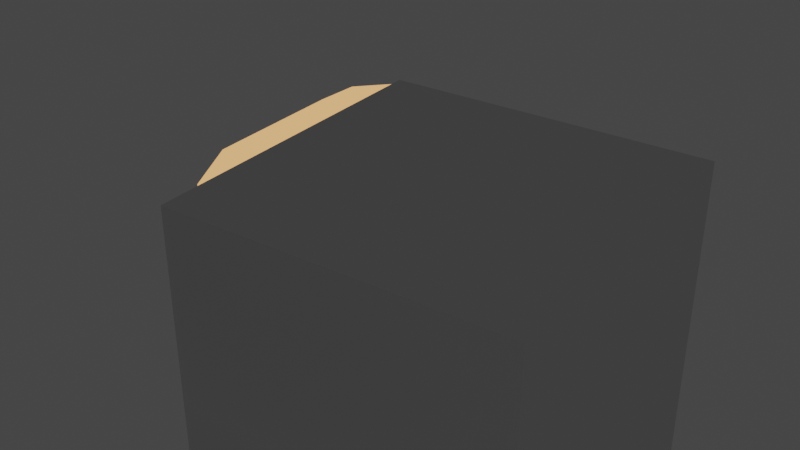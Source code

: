 # Source: membrane2.blend  (saved by Blender 2.80.75; exported with 4.5.12 LTS)
import bpy
from mathutils import Matrix  # noqa: F401  (used for matrix-valued properties, if any)

bpy.ops.wm.read_factory_settings(use_empty=True)
scene = bpy.context.scene
scene.name = 'Scene'

# ---- collections
col_collection = bpy.data.collections.new('Collection'); scene.collection.children.link(col_collection)

# ---- images (referenced by path relative to the original .blend; pixels are not part of the script)
import os
ASSET_DIR = os.environ.get("B2B_ASSET_DIR", "")  # directory of the original .blend (textures are referenced by path, not embedded)
HERE = os.path.dirname(os.path.abspath(__file__))  # packed textures are extracted next to this script under _unpacked/

def load_image(name, relpath, width, height, colorspace="sRGB"):
    """Load a texture the original file referenced (path relative to the .blend, or extracted next to this script)."""
    p = next((c for c in (os.path.join(HERE, relpath), os.path.join(ASSET_DIR, relpath)) if relpath and os.path.exists(c)), "")
    if p:
        img = bpy.data.images.load(p, check_existing=True)
        img.name = name
    else:  # same state as the original file: an image datablock whose file is absent (Cycles renders it pink)
        img = bpy.data.images.new(name, width, height)
        img.source = "FILE"
        img.filepath = "//" + (relpath or name)
    img.colorspace_settings.name = colorspace
    return img
img_membrane_texture_png = load_image('membrane_texture.png', 'membrane_texture.png', 1024, 1024, 'sRGB')

# ---- materials (node trees are filled in below, after node groups)
mat_memebrane = bpy.data.materials.new('memebrane')
mat_memebrane.use_transparent_shadow = False
mat_lipid_head = bpy.data.materials.new('lipid_head')
mat_lipid_head.use_transparent_shadow = False
mat_lipid_tail = bpy.data.materials.new('lipid_tail')
mat_lipid_tail.use_transparent_shadow = False
mat_protein = bpy.data.materials.new('protein')
mat_protein.use_transparent_shadow = False
mat_material_001 = bpy.data.materials.new('Material.001')
mat_material_001.use_transparent_shadow = False

# ---- material node trees
mat_memebrane.use_nodes = True; mat_memebrane.node_tree.nodes.clear()
_N = mat_memebrane.node_tree.nodes; _L = mat_memebrane.node_tree.links
n0 = _N.new('ShaderNodeOutputMaterial'); n0.name = 'Material Output'; n0.location = (300, 300)
n1 = _N.new('ShaderNodeMixShader'); n1.name = 'Mix Shader'; n1.location = (32, 285)
n2 = _N.new('ShaderNodeLightPath'); n2.name = 'Light Path'; n2.location = (-304, 356)
n3 = _N.new('ShaderNodeEmission'); n3.name = 'Emission'; n3.location = (-242, -61)
n3.inputs[0].default_value = (1.0, 0.4987, 0.2006, 1.0)
n4 = _N.new('ShaderNodeTexImage'); n4.name = 'Image Texture'; n4.location = (157, 73)
n4.image = img_membrane_texture_png
_L.new(n1.outputs[0], n0.inputs[0])
_L.new(n2.outputs[0], n1.inputs[0])
_L.new(n3.outputs[0], n1.inputs[2])
n0.is_active_output = True
mat_lipid_head.use_nodes = True; mat_lipid_head.node_tree.nodes.clear()
_N = mat_lipid_head.node_tree.nodes; _L = mat_lipid_head.node_tree.links
n0 = _N.new('ShaderNodeOutputMaterial'); n0.name = 'Material Output'; n0.location = (300, 300)
n1 = _N.new('ShaderNodeMixShader'); n1.name = 'Mix Shader'; n1.location = (-21, 310)
n2 = _N.new('ShaderNodeLightPath'); n2.name = 'Light Path'; n2.location = (-330, 505)
n3 = _N.new('ShaderNodeEmission'); n3.name = 'Emission'; n3.location = (-298, 127)
n3.inputs[0].default_value = (1.0, 0.1495, 0.05256, 1.0)
n4 = _N.new('ShaderNodeTexImage'); n4.name = 'Image Texture'; n4.location = (48, 140)
n4.image = img_membrane_texture_png
_L.new(n1.outputs[0], n0.inputs[0])
_L.new(n2.outputs[0], n1.inputs[0])
_L.new(n3.outputs[0], n1.inputs[2])
n0.is_active_output = True
mat_lipid_tail.use_nodes = True; mat_lipid_tail.node_tree.nodes.clear()
_N = mat_lipid_tail.node_tree.nodes; _L = mat_lipid_tail.node_tree.links
n0 = _N.new('ShaderNodeOutputMaterial'); n0.name = 'Material Output'; n0.location = (300, 300)
n1 = _N.new('ShaderNodeMixShader'); n1.name = 'Mix Shader'; n1.location = (-21, 310)
n2 = _N.new('ShaderNodeLightPath'); n2.name = 'Light Path'; n2.location = (-330, 505)
n3 = _N.new('ShaderNodeEmission'); n3.name = 'Emission'; n3.location = (-298, 127)
n3.inputs[0].default_value = (0.3105, 0.3105, 0.3105, 1.0)
n4 = _N.new('ShaderNodeTexImage'); n4.name = 'Image Texture'; n4.location = (62, 123)
n4.image = img_membrane_texture_png
_L.new(n1.outputs[0], n0.inputs[0])
_L.new(n2.outputs[0], n1.inputs[0])
_L.new(n3.outputs[0], n1.inputs[2])
n0.is_active_output = True
mat_protein.use_nodes = True; mat_protein.node_tree.nodes.clear()
_N = mat_protein.node_tree.nodes; _L = mat_protein.node_tree.links
n0 = _N.new('ShaderNodeOutputMaterial'); n0.name = 'Material Output'; n0.location = (300, 300)
n1 = _N.new('ShaderNodeMixShader'); n1.name = 'Mix Shader'; n1.location = (45, 315)
n2 = _N.new('ShaderNodeEmission'); n2.name = 'Emission'; n2.location = (-213, 80)
n2.inputs[0].default_value = (0.5434, 0.2893, 1.0, 1.0)
n3 = _N.new('ShaderNodeLightPath'); n3.name = 'Light Path'; n3.location = (-313, 488)
n4 = _N.new('ShaderNodeTexImage'); n4.name = 'Image Texture'; n4.location = (110, 131)
n4.image = img_membrane_texture_png
_L.new(n1.outputs[0], n0.inputs[0])
_L.new(n2.outputs[0], n1.inputs[2])
_L.new(n3.outputs[0], n1.inputs[0])
n0.is_active_output = True
mat_material_001.use_nodes = True; mat_material_001.node_tree.nodes.clear()
_N = mat_material_001.node_tree.nodes; _L = mat_material_001.node_tree.links
n0 = _N.new('ShaderNodeOutputMaterial'); n0.name = 'Material Output'; n0.location = (300, 300)
n1 = _N.new('ShaderNodeEmission'); n1.name = 'Emission'; n1.location = (-164, 131)
n1.inputs[0].default_value = (1.0, 0.0847, 0.3043, 1.0)
n2 = _N.new('ShaderNodeLightPath'); n2.name = 'Light Path'; n2.location = (-303, 419)
n3 = _N.new('ShaderNodeMixShader'); n3.name = 'Mix Shader'; n3.location = (62, 332)
n4 = _N.new('ShaderNodeTexImage'); n4.name = 'Image Texture'; n4.location = (112, 161)
n4.image = img_membrane_texture_png
_L.new(n3.outputs[0], n0.inputs[0])
_L.new(n1.outputs[0], n3.inputs[2])
_L.new(n2.outputs[0], n3.inputs[0])
n0.is_active_output = True

# ---- world
world_world = bpy.data.worlds.new('World'); scene.world = world_world
world_world.use_nodes = True; world_world.node_tree.nodes.clear()
_N = world_world.node_tree.nodes; _L = world_world.node_tree.links
n0 = _N.new('ShaderNodeOutputWorld'); n0.name = 'World Output'; n0.location = (300, 300)
n1 = _N.new('ShaderNodeBackground'); n1.name = 'Background'; n1.location = (10, 300)
n1.inputs[0].default_value = (0.05088, 0.05088, 0.05088, 1.0)
_L.new(n1.outputs[0], n0.inputs[0])
n0.is_active_output = True
world_world.color = (0.05088, 0.05088, 0.05088)
world_world.use_sun_shadow = False
world_world.sun_shadow_jitter_overblur = 0.0

# ---- cameras
cam_camera = bpy.data.cameras.new('Camera')
cam_camera.clip_end = 100.0
cam_camera.ortho_scale = 7.314

# ---- meshes
me_cube_001 = bpy.data.meshes.new('Cube.001')
me_cube_001.from_pydata([(-1.0, -1.0, -1.0), (-1.0, -1.0, 1.0), (-1.0, 1.0, -1.0), (-1.0, 1.0, 1.0), (1.0, -1.0, -1.0), (1.0, -1.0, 1.0), (1.0, 1.0, -1.0), (1.0, 1.0, 1.0)], [], [(0, 1, 3, 2), (2, 3, 7, 6), (6, 7, 5, 4), (4, 5, 1, 0), (2, 6, 4, 0), (7, 3, 1, 5)])
_uv = me_cube_001.uv_layers.new(name='UVMap')
_uv.uv.foreach_set('vector', [0.375, 0.0, 0.625, 0.0, 0.625, 0.25, 0.375, 0.25, 0.375, 0.25, 0.625, 0.25, 0.625, 0.5, 0.375, 0.5, 0.375, 0.5, 0.625, 0.5, 0.625, 0.75, 0.375, 0.75, 0.375, 0.75, 0.625, 0.75, 0.625, 1.0, 0.375, 1.0, 0.125, 0.5, 0.375, 0.5, 0.375, 0.75, 0.125, 0.75, 0.625, 0.5, 0.875, 0.5, 0.875, 0.75, 0.625, 0.75])
me_cube_001.use_remesh_preserve_volume = False
me_cube_001.use_remesh_preserve_attributes = False
me_cube_001.use_mirror_vertex_groups = False
me_cube_001.update()
me_cube_002 = bpy.data.meshes.new('Cube.002')
me_cube_002.from_pydata([(-0.6736, -0.4537, -0.9089), (-0.4537, -0.4537, -1.0), (-0.4537, -0.6736, -0.9089), (-0.6877, -0.6877, -0.7897), (-0.4537, -0.9089, -0.6736), (-0.4537, -1.0, -0.4537), (-0.6736, -0.9089, -0.4537), (-0.6877, -0.7897, -0.6877), (-0.9089, -0.4537, -0.6736), (-0.7897, -0.6877, -0.6877), (-0.9089, -0.6736, -0.4537), (-1.0, -0.4537, -0.4537), (-0.6736, -0.9089, 0.4537), (-0.4537, -1.0, 0.4537), (-0.4537, -0.9089, 0.6736), (-0.6877, -0.7897, 0.6877), (-0.4537, -0.6736, 0.9089), (-0.4537, -0.4537, 1.0), (-0.6736, -0.4537, 0.9089), (-0.6877, -0.6877, 0.7897), (-0.9089, -0.6736, 0.4537), (-0.7897, -0.6877, 0.6877), (-0.9089, -0.4537, 0.6736), (-1.0, -0.4537, 0.4537), (-0.4537, 0.6736, -0.9089), (-0.4537, 0.4537, -1.0), (-0.6736, 0.4537, -0.9089), (-0.6877, 0.6877, -0.7897), (-0.9089, 0.4537, -0.6736), (-1.0, 0.4537, -0.4537), (-0.9089, 0.6736, -0.4537), (-0.7897, 0.6877, -0.6877), (-0.4537, 0.9089, -0.6736), (-0.6877, 0.7897, -0.6877), (-0.6736, 0.9089, -0.4537), (-0.4537, 1.0, -0.4537), (-0.6736, 0.4537, 0.9089), (-0.4537, 0.4537, 1.0), (-0.4537, 0.6736, 0.9089), (-0.6877, 0.6877, 0.7897), (-0.4537, 0.9089, 0.6736), (-0.4537, 1.0, 0.4537), (-0.6736, 0.9089, 0.4537), (-0.6877, 0.7897, 0.6877), (-0.9089, 0.4537, 0.6736), (-0.7897, 0.6877, 0.6877), (-0.9089, 0.6736, 0.4537), (-1.0, 0.4537, 0.4537), (0.4537, -0.6736, -0.9089), (0.4537, -0.4537, -1.0), (0.6736, -0.4537, -0.9089), (0.6877, -0.6877, -0.7897), (0.9089, -0.4537, -0.6736), (1.0, -0.4537, -0.4537), (0.9089, -0.6736, -0.4537), (0.7897, -0.6877, -0.6877), (0.4537, -0.9089, -0.6736), (0.6877, -0.7897, -0.6877), (0.6736, -0.9089, -0.4537), (0.4537, -1.0, -0.4537), (0.6736, -0.4537, 0.9089), (0.4537, -0.4537, 1.0), (0.4537, -0.6736, 0.9089), (0.6877, -0.6877, 0.7897), (0.4537, -0.9089, 0.6736), (0.4537, -1.0, 0.4537), (0.6736, -0.9089, 0.4537), (0.6877, -0.7897, 0.6877), (0.9089, -0.4537, 0.6736), (0.7897, -0.6877, 0.6877), (0.9089, -0.6736, 0.4537), (1.0, -0.4537, 0.4537), (0.6736, 0.4537, -0.9089), (0.4537, 0.4537, -1.0), (0.4537, 0.6736, -0.9089), (0.6877, 0.6877, -0.7897), (0.4537, 0.9089, -0.6736), (0.4537, 1.0, -0.4537), (0.6736, 0.9089, -0.4537), (0.6877, 0.7897, -0.6877), (0.9089, 0.4537, -0.6736), (0.7897, 0.6877, -0.6877), (0.9089, 0.6736, -0.4537), (1.0, 0.4537, -0.4537), (0.4537, 0.6736, 0.9089), (0.4537, 0.4537, 1.0), (0.6736, 0.4537, 0.9089), (0.6877, 0.6877, 0.7897), (0.9089, 0.4537, 0.6736), (1.0, 0.4537, 0.4537), (0.9089, 0.6736, 0.4537), (0.7897, 0.6877, 0.6877), (0.4537, 0.9089, 0.6736), (0.6877, 0.7897, 0.6877), (0.6736, 0.9089, 0.4537), (0.4537, 1.0, 0.4537)], [], [(11, 23, 47, 29), (86, 60, 68, 88), (74, 24, 32, 76), (15, 19, 21), (39, 43, 45), (25, 73, 49, 1), (62, 16, 14, 64), (42, 34, 30, 46), (38, 84, 92, 40), (50, 72, 80, 52), (75, 79, 81), (90, 82, 78, 94), (3, 7, 9), (59, 65, 13, 5), (85, 37, 17, 61), (35, 41, 95, 77), (27, 31, 33), (51, 55, 57), (87, 91, 93), (66, 58, 54, 70), (63, 67, 69), (83, 89, 71, 53), (6, 12, 20, 10), (18, 36, 44, 22), (2, 48, 56, 4), (0, 1, 2, 3), (4, 5, 6, 7), (8, 9, 10, 11), (12, 13, 14, 15), (16, 17, 18, 19), (20, 21, 22, 23), (24, 25, 26, 27), (28, 29, 30, 31), (32, 33, 34, 35), (36, 37, 38, 39), (40, 41, 42, 43), (44, 45, 46, 47), (48, 49, 50, 51), (52, 53, 54, 55), (56, 57, 58, 59), (60, 61, 62, 63), (64, 65, 66, 67), (68, 69, 70, 71), (72, 73, 74, 75), (76, 77, 78, 79), (80, 81, 82, 83), (84, 85, 86, 87), (88, 89, 90, 91), (92, 93, 94, 95), (8, 0, 3, 9), (2, 4, 7, 3), (6, 10, 9, 7), (20, 12, 15, 21), (14, 16, 19, 15), (18, 22, 21, 19), (32, 24, 27, 33), (26, 28, 31, 27), (30, 34, 33, 31), (44, 36, 39, 45), (38, 40, 43, 39), (42, 46, 45, 43), (56, 48, 51, 57), (50, 52, 55, 51), (54, 58, 57, 55), (68, 60, 63, 69), (62, 64, 67, 63), (66, 70, 69, 67), (80, 72, 75, 81), (74, 76, 79, 75), (78, 82, 81, 79), (92, 84, 87, 93), (86, 88, 91, 87), (90, 94, 93, 91), (25, 1, 0, 26), (11, 29, 28, 8), (5, 13, 12, 6), (23, 11, 10, 20), (17, 37, 36, 18), (47, 23, 22, 44), (41, 35, 34, 42), (29, 47, 46, 30), (73, 25, 24, 74), (35, 77, 76, 32), (37, 85, 84, 38), (95, 41, 40, 92), (89, 83, 82, 90), (77, 95, 94, 78), (49, 73, 72, 50), (83, 53, 52, 80), (85, 61, 60, 86), (71, 89, 88, 68), (65, 59, 58, 66), (53, 71, 70, 54), (1, 49, 48, 2), (59, 5, 4, 56), (61, 17, 16, 62), (13, 65, 64, 14), (26, 0, 8, 28)])
me_cube_002.polygons.foreach_set('use_smooth', [True] * 98)
_uv = me_cube_002.uv_layers.new(name='UVMap')
_uv.uv.foreach_set('vector', [0.4433, 0.06829, 0.5567, 0.06829, 0.5567, 0.1817, 0.4433, 0.1817, 0.6544, 0.5683, 0.6544, 0.6817, 0.5956, 0.6817, 0.5956, 0.5683, 0.3067, 0.5408, 0.1933, 0.5408, 0.1933, 0.5114, 0.3067, 0.5114, 0.586, 0.961, 0.5987, 0.961, 0.586, 0.9737, 0.836, 0.539, 0.836, 0.5263, 0.8487, 0.539, 0.1933, 0.5683, 0.3067, 0.5683, 0.3067, 0.6817, 0.1933, 0.6817, 0.6933, 0.7092, 0.8067, 0.7092, 0.8067, 0.7386, 0.6933, 0.7386, 0.5567, 0.2794, 0.4433, 0.2794, 0.4433, 0.2206, 0.5567, 0.2206, 0.8067, 0.5408, 0.6933, 0.5408, 0.6933, 0.5114, 0.8067, 0.5114, 0.3456, 0.6817, 0.3456, 0.5683, 0.4044, 0.5683, 0.4044, 0.6817, 0.336, 0.539, 0.336, 0.5263, 0.3487, 0.539, 0.5567, 0.5294, 0.4433, 0.5294, 0.4433, 0.4706, 0.5567, 0.4706, 0.164, 0.711, 0.164, 0.7237, 0.1513, 0.711, 0.4433, 0.8183, 0.5567, 0.8183, 0.5567, 0.9317, 0.4433, 0.9317, 0.6933, 0.5683, 0.8067, 0.5683, 0.8067, 0.6817, 0.6933, 0.6817, 0.4433, 0.3183, 0.5567, 0.3183, 0.5567, 0.4317, 0.4433, 0.4317, 0.164, 0.539, 0.1513, 0.539, 0.164, 0.5263, 0.336, 0.711, 0.3487, 0.711, 0.336, 0.7237, 0.664, 0.539, 0.6513, 0.539, 0.664, 0.5263, 0.5567, 0.7794, 0.4433, 0.7794, 0.4433, 0.7206, 0.5567, 0.7206, 0.664, 0.711, 0.664, 0.7237, 0.6513, 0.711, 0.4433, 0.5683, 0.5567, 0.5683, 0.5567, 0.6817, 0.4433, 0.6817, 0.4433, 0.9592, 0.5567, 0.9592, 0.5567, 0.9886, 0.4433, 0.9886, 0.8342, 0.6817, 0.8342, 0.5683, 0.8636, 0.5683, 0.8636, 0.6817, 0.1933, 0.7092, 0.3067, 0.7092, 0.3067, 0.7386, 0.1933, 0.7386, 0.1658, 0.6817, 0.1933, 0.6817, 0.1933, 0.7092, 0.164, 0.711, 0.1933, 0.7386, 0.1933, 0.75, 0.1772, 0.75, 0.1772, 0.7303, 0.1364, 0.6817, 0.1447, 0.6978, 0.125, 0.6978, 0.125, 0.6817, 0.5567, 0.9592, 0.5567, 0.9478, 0.5728, 0.9478, 0.5728, 0.9675, 0.8067, 0.7092, 0.8067, 0.6978, 0.8228, 0.6978, 0.8228, 0.7175, 0.5567, 0.9886, 0.5728, 0.9803, 0.5728, 1.0, 0.5567, 1.0, 0.1933, 0.5408, 0.1933, 0.5683, 0.1658, 0.5683, 0.164, 0.539, 0.1364, 0.5683, 0.125, 0.5683, 0.125, 0.5522, 0.1447, 0.5522, 0.1933, 0.5114, 0.1772, 0.5197, 0.1772, 0.5, 0.1933, 0.5, 0.8342, 0.5683, 0.8067, 0.5683, 0.8067, 0.5408, 0.836, 0.539, 0.8067, 0.5114, 0.8067, 0.5, 0.8228, 0.5, 0.8228, 0.5197, 0.8636, 0.5683, 0.8553, 0.5522, 0.875, 0.5522, 0.875, 0.5683, 0.3067, 0.7092, 0.3067, 0.6978, 0.3228, 0.6978, 0.3228, 0.7175, 0.4044, 0.6817, 0.4272, 0.6817, 0.4272, 0.6978, 0.3878, 0.6978, 0.3067, 0.7386, 0.3228, 0.7303, 0.3228, 0.75, 0.3067, 0.75, 0.6544, 0.6817, 0.6772, 0.6817, 0.6772, 0.6978, 0.6378, 0.6978, 0.6933, 0.7386, 0.6933, 0.75, 0.6772, 0.75, 0.6772, 0.7303, 0.5956, 0.6817, 0.6122, 0.6978, 0.5728, 0.6978, 0.5728, 0.6817, 0.3456, 0.5683, 0.3228, 0.5683, 0.3228, 0.5522, 0.3622, 0.5522, 0.3067, 0.5114, 0.3067, 0.5, 0.3228, 0.5, 0.3228, 0.5197, 0.4044, 0.5683, 0.3878, 0.5522, 0.4272, 0.5522, 0.4272, 0.5683, 0.6933, 0.5408, 0.6933, 0.5522, 0.6772, 0.5522, 0.6772, 0.5325, 0.5956, 0.5683, 0.5728, 0.5683, 0.5728, 0.5522, 0.6122, 0.5522, 0.6933, 0.5114, 0.6772, 0.5197, 0.6772, 0.5, 0.6933, 0.5, 0.1364, 0.6817, 0.1658, 0.6817, 0.164, 0.711, 0.1513, 0.711, 0.1933, 0.7092, 0.1933, 0.7386, 0.164, 0.7237, 0.164, 0.711, 0.4433, 0.9592, 0.4433, 0.9886, 0.4272, 0.9803, 0.4272, 0.9675, 0.5567, 0.9886, 0.5567, 0.9592, 0.586, 0.961, 0.586, 0.9737, 0.8067, 0.7386, 0.8067, 0.7092, 0.8228, 0.7175, 0.8228, 0.7303, 0.8342, 0.6817, 0.8636, 0.6817, 0.8553, 0.6978, 0.8425, 0.6978, 0.1933, 0.5114, 0.1933, 0.5408, 0.164, 0.539, 0.164, 0.5263, 0.1658, 0.5683, 0.1364, 0.5683, 0.1513, 0.539, 0.164, 0.539, 0.4433, 0.2206, 0.4433, 0.2794, 0.4272, 0.2628, 0.4272, 0.2372, 0.8636, 0.5683, 0.8342, 0.5683, 0.836, 0.539, 0.8487, 0.539, 0.8067, 0.5408, 0.8067, 0.5114, 0.836, 0.5263, 0.836, 0.539, 0.5567, 0.2794, 0.5567, 0.2206, 0.5728, 0.2372, 0.5728, 0.2628, 0.3067, 0.7386, 0.3067, 0.7092, 0.336, 0.711, 0.336, 0.7237, 0.3456, 0.6817, 0.4044, 0.6817, 0.3878, 0.6978, 0.3622, 0.6978, 0.4433, 0.7206, 0.4433, 0.7794, 0.4272, 0.7628, 0.4272, 0.7372, 0.5956, 0.6817, 0.6544, 0.6817, 0.6378, 0.6978, 0.6122, 0.6978, 0.6933, 0.7092, 0.6933, 0.7386, 0.664, 0.7237, 0.664, 0.711, 0.5567, 0.7794, 0.5567, 0.7206, 0.5728, 0.7372, 0.5728, 0.7628, 0.4044, 0.5683, 0.3456, 0.5683, 0.3622, 0.5522, 0.3878, 0.5522, 0.3067, 0.5408, 0.3067, 0.5114, 0.336, 0.5263, 0.336, 0.539, 0.4433, 0.4706, 0.4433, 0.5294, 0.4272, 0.5128, 0.4272, 0.4872, 0.6933, 0.5114, 0.6933, 0.5408, 0.664, 0.539, 0.664, 0.5263, 0.6544, 0.5683, 0.5956, 0.5683, 0.6122, 0.5522, 0.6378, 0.5522, 0.5567, 0.5294, 0.5567, 0.4706, 0.5728, 0.4872, 0.5728, 0.5128, 0.1933, 0.5683, 0.1933, 0.6817, 0.1658, 0.6817, 0.1658, 0.5683, 0.4433, 0.06829, 0.4433, 0.1817, 0.4272, 0.1817, 0.4272, 0.06829, 0.4433, 0.9317, 0.5567, 0.9317, 0.5567, 0.9592, 0.4433, 0.9592, 0.5567, 0.06829, 0.4433, 0.06829, 0.4433, 0.05219, 0.5567, 0.05219, 0.8067, 0.6817, 0.8067, 0.5683, 0.8342, 0.5683, 0.8342, 0.6817, 0.5567, 0.1817, 0.5567, 0.06829, 0.5728, 0.06829, 0.5728, 0.1817, 0.5567, 0.3183, 0.4433, 0.3183, 0.4433, 0.2794, 0.5567, 0.2794, 0.4433, 0.1817, 0.5567, 0.1817, 0.5567, 0.2206, 0.4433, 0.2206, 0.3067, 0.5683, 0.1933, 0.5683, 0.1933, 0.5408, 0.3067, 0.5408, 0.4433, 0.3183, 0.4433, 0.4317, 0.4272, 0.4317, 0.4272, 0.3183, 0.8067, 0.5683, 0.6933, 0.5683, 0.6933, 0.5408, 0.8067, 0.5408, 0.5567, 0.4317, 0.5567, 0.3183, 0.5728, 0.3183, 0.5728, 0.4317, 0.5567, 0.5683, 0.4433, 0.5683, 0.4433, 0.5294, 0.5567, 0.5294, 0.4433, 0.4317, 0.5567, 0.4317, 0.5567, 0.4706, 0.4433, 0.4706, 0.3067, 0.6817, 0.3067, 0.5683, 0.3456, 0.5683, 0.3456, 0.6817, 0.4433, 0.5683, 0.4433, 0.6817, 0.4044, 0.6817, 0.4044, 0.5683, 0.6933, 0.5683, 0.6933, 0.6817, 0.6544, 0.6817, 0.6544, 0.5683, 0.5567, 0.6817, 0.5567, 0.5683, 0.5956, 0.5683, 0.5956, 0.6817, 0.5567, 0.8183, 0.4433, 0.8183, 0.4433, 0.7794, 0.5567, 0.7794, 0.4433, 0.6817, 0.5567, 0.6817, 0.5567, 0.7206, 0.4433, 0.7206, 0.1933, 0.6817, 0.3067, 0.6817, 0.3067, 0.7092, 0.1933, 0.7092, 0.4433, 0.8183, 0.4433, 0.9317, 0.4272, 0.9317, 0.4272, 0.8183, 0.6933, 0.6817, 0.8067, 0.6817, 0.8067, 0.7092, 0.6933, 0.7092, 0.5567, 0.9317, 0.5567, 0.8183, 0.5728, 0.8183, 0.5728, 0.9317, 0.1658, 0.5683, 0.1658, 0.6817, 0.1364, 0.6817, 0.1364, 0.5683])
me_cube_002.materials.append(mat_memebrane)
me_cube_002.use_remesh_preserve_volume = False
me_cube_002.use_remesh_preserve_attributes = False
me_cube_002.use_mirror_vertex_groups = False
me_cube_002.update()
me_cube_003 = bpy.data.meshes.new('Cube.003')
me_cube_003.from_pydata([(-0.6736, -0.4537, -0.9089), (-0.4537, -0.4537, -1.0), (-0.4537, -0.6736, -0.9089), (-0.6877, -0.6877, -0.7897), (-0.4537, -0.9089, -0.6736), (-0.4537, -1.0, -0.4537), (-0.6736, -0.9089, -0.4537), (-0.6877, -0.7897, -0.6877), (-0.9089, -0.4537, -0.6736), (-0.7897, -0.6877, -0.6877), (-0.9089, -0.6736, -0.4537), (-1.0, -0.4537, -0.4537), (-0.6736, -0.9089, 0.4537), (-0.4537, -1.0, 0.4537), (-0.4537, -0.9089, 0.6736), (-0.6877, -0.7897, 0.6877), (-0.4537, -0.6736, 0.9089), (-0.4537, -0.4537, 1.0), (-0.6736, -0.4537, 0.9089), (-0.6877, -0.6877, 0.7897), (-0.9089, -0.6736, 0.4537), (-0.7897, -0.6877, 0.6877), (-0.9089, -0.4537, 0.6736), (-1.0, -0.4537, 0.4537), (-0.4537, 0.6736, -0.9089), (-0.4537, 0.4537, -1.0), (-0.6736, 0.4537, -0.9089), (-0.6877, 0.6877, -0.7897), (-0.9089, 0.4537, -0.6736), (-1.0, 0.4537, -0.4537), (-0.9089, 0.6736, -0.4537), (-0.7897, 0.6877, -0.6877), (-0.4537, 0.9089, -0.6736), (-0.6877, 0.7897, -0.6877), (-0.6736, 0.9089, -0.4537), (-0.4537, 1.0, -0.4537), (-0.6736, 0.4537, 0.9089), (-0.4537, 0.4537, 1.0), (-0.4537, 0.6736, 0.9089), (-0.6877, 0.6877, 0.7897), (-0.4537, 0.9089, 0.6736), (-0.4537, 1.0, 0.4537), (-0.6736, 0.9089, 0.4537), (-0.6877, 0.7897, 0.6877), (-0.9089, 0.4537, 0.6736), (-0.7897, 0.6877, 0.6877), (-0.9089, 0.6736, 0.4537), (-1.0, 0.4537, 0.4537), (0.4537, -0.6736, -0.9089), (0.4537, -0.4537, -1.0), (0.6736, -0.4537, -0.9089), (0.6877, -0.6877, -0.7897), (0.9089, -0.4537, -0.6736), (1.0, -0.4537, -0.4537), (0.9089, -0.6736, -0.4537), (0.7897, -0.6877, -0.6877), (0.4537, -0.9089, -0.6736), (0.6877, -0.7897, -0.6877), (0.6736, -0.9089, -0.4537), (0.4537, -1.0, -0.4537), (0.6736, -0.4537, 0.9089), (0.4537, -0.4537, 1.0), (0.4537, -0.6736, 0.9089), (0.6877, -0.6877, 0.7897), (0.4537, -0.9089, 0.6736), (0.4537, -1.0, 0.4537), (0.6736, -0.9089, 0.4537), (0.6877, -0.7897, 0.6877), (0.9089, -0.4537, 0.6736), (0.7897, -0.6877, 0.6877), (0.9089, -0.6736, 0.4537), (1.0, -0.4537, 0.4537), (0.6736, 0.4537, -0.9089), (0.4537, 0.4537, -1.0), (0.4537, 0.6736, -0.9089), (0.6877, 0.6877, -0.7897), (0.4537, 0.9089, -0.6736), (0.4537, 1.0, -0.4537), (0.6736, 0.9089, -0.4537), (0.6877, 0.7897, -0.6877), (0.9089, 0.4537, -0.6736), (0.7897, 0.6877, -0.6877), (0.9089, 0.6736, -0.4537), (1.0, 0.4537, -0.4537), (0.4537, 0.6736, 0.9089), (0.4537, 0.4537, 1.0), (0.6736, 0.4537, 0.9089), (0.6877, 0.6877, 0.7897), (0.9089, 0.4537, 0.6736), (1.0, 0.4537, 0.4537), (0.9089, 0.6736, 0.4537), (0.7897, 0.6877, 0.6877), (0.4537, 0.9089, 0.6736), (0.6877, 0.7897, 0.6877), (0.6736, 0.9089, 0.4537), (0.4537, 1.0, 0.4537)], [], [(11, 23, 47, 29), (86, 60, 68, 88), (74, 24, 32, 76), (15, 19, 21), (39, 43, 45), (25, 73, 49, 1), (62, 16, 14, 64), (42, 34, 30, 46), (38, 84, 92, 40), (50, 72, 80, 52), (75, 79, 81), (90, 82, 78, 94), (3, 7, 9), (59, 65, 13, 5), (85, 37, 17, 61), (35, 41, 95, 77), (27, 31, 33), (51, 55, 57), (87, 91, 93), (66, 58, 54, 70), (63, 67, 69), (83, 89, 71, 53), (6, 12, 20, 10), (18, 36, 44, 22), (2, 48, 56, 4), (0, 1, 2, 3), (4, 5, 6, 7), (8, 9, 10, 11), (12, 13, 14, 15), (16, 17, 18, 19), (20, 21, 22, 23), (24, 25, 26, 27), (28, 29, 30, 31), (32, 33, 34, 35), (36, 37, 38, 39), (40, 41, 42, 43), (44, 45, 46, 47), (48, 49, 50, 51), (52, 53, 54, 55), (56, 57, 58, 59), (60, 61, 62, 63), (64, 65, 66, 67), (68, 69, 70, 71), (72, 73, 74, 75), (76, 77, 78, 79), (80, 81, 82, 83), (84, 85, 86, 87), (88, 89, 90, 91), (92, 93, 94, 95), (8, 0, 3, 9), (2, 4, 7, 3), (6, 10, 9, 7), (20, 12, 15, 21), (14, 16, 19, 15), (18, 22, 21, 19), (32, 24, 27, 33), (26, 28, 31, 27), (30, 34, 33, 31), (44, 36, 39, 45), (38, 40, 43, 39), (42, 46, 45, 43), (56, 48, 51, 57), (50, 52, 55, 51), (54, 58, 57, 55), (68, 60, 63, 69), (62, 64, 67, 63), (66, 70, 69, 67), (80, 72, 75, 81), (74, 76, 79, 75), (78, 82, 81, 79), (92, 84, 87, 93), (86, 88, 91, 87), (90, 94, 93, 91), (25, 1, 0, 26), (11, 29, 28, 8), (5, 13, 12, 6), (23, 11, 10, 20), (17, 37, 36, 18), (47, 23, 22, 44), (41, 35, 34, 42), (29, 47, 46, 30), (73, 25, 24, 74), (35, 77, 76, 32), (37, 85, 84, 38), (95, 41, 40, 92), (89, 83, 82, 90), (77, 95, 94, 78), (49, 73, 72, 50), (83, 53, 52, 80), (85, 61, 60, 86), (71, 89, 88, 68), (65, 59, 58, 66), (53, 71, 70, 54), (1, 49, 48, 2), (59, 5, 4, 56), (61, 17, 16, 62), (13, 65, 64, 14), (26, 0, 8, 28)])
me_cube_003.polygons.foreach_set('use_smooth', [True] * 98)
_uv = me_cube_003.uv_layers.new(name='UVMap')
_uv.uv.foreach_set('vector', [0.4433, 0.06829, 0.5567, 0.06829, 0.5567, 0.1817, 0.4433, 0.1817, 0.6544, 0.5683, 0.6544, 0.6817, 0.5956, 0.6817, 0.5956, 0.5683, 0.3067, 0.5408, 0.1933, 0.5408, 0.1933, 0.5114, 0.3067, 0.5114, 0.586, 0.961, 0.5987, 0.961, 0.586, 0.9737, 0.836, 0.539, 0.836, 0.5263, 0.8487, 0.539, 0.1933, 0.5683, 0.3067, 0.5683, 0.3067, 0.6817, 0.1933, 0.6817, 0.6933, 0.7092, 0.8067, 0.7092, 0.8067, 0.7386, 0.6933, 0.7386, 0.5567, 0.2794, 0.4433, 0.2794, 0.4433, 0.2206, 0.5567, 0.2206, 0.8067, 0.5408, 0.6933, 0.5408, 0.6933, 0.5114, 0.8067, 0.5114, 0.3456, 0.6817, 0.3456, 0.5683, 0.4044, 0.5683, 0.4044, 0.6817, 0.336, 0.539, 0.336, 0.5263, 0.3487, 0.539, 0.5567, 0.5294, 0.4433, 0.5294, 0.4433, 0.4706, 0.5567, 0.4706, 0.164, 0.711, 0.164, 0.7237, 0.1513, 0.711, 0.4433, 0.8183, 0.5567, 0.8183, 0.5567, 0.9317, 0.4433, 0.9317, 0.6933, 0.5683, 0.8067, 0.5683, 0.8067, 0.6817, 0.6933, 0.6817, 0.4433, 0.3183, 0.5567, 0.3183, 0.5567, 0.4317, 0.4433, 0.4317, 0.164, 0.539, 0.1513, 0.539, 0.164, 0.5263, 0.336, 0.711, 0.3487, 0.711, 0.336, 0.7237, 0.664, 0.539, 0.6513, 0.539, 0.664, 0.5263, 0.5567, 0.7794, 0.4433, 0.7794, 0.4433, 0.7206, 0.5567, 0.7206, 0.664, 0.711, 0.664, 0.7237, 0.6513, 0.711, 0.4433, 0.5683, 0.5567, 0.5683, 0.5567, 0.6817, 0.4433, 0.6817, 0.4433, 0.9592, 0.5567, 0.9592, 0.5567, 0.9886, 0.4433, 0.9886, 0.8342, 0.6817, 0.8342, 0.5683, 0.8636, 0.5683, 0.8636, 0.6817, 0.1933, 0.7092, 0.3067, 0.7092, 0.3067, 0.7386, 0.1933, 0.7386, 0.1658, 0.6817, 0.1933, 0.6817, 0.1933, 0.7092, 0.164, 0.711, 0.1933, 0.7386, 0.1933, 0.75, 0.1772, 0.75, 0.1772, 0.7303, 0.1364, 0.6817, 0.1447, 0.6978, 0.125, 0.6978, 0.125, 0.6817, 0.5567, 0.9592, 0.5567, 0.9478, 0.5728, 0.9478, 0.5728, 0.9675, 0.8067, 0.7092, 0.8067, 0.6978, 0.8228, 0.6978, 0.8228, 0.7175, 0.5567, 0.9886, 0.5728, 0.9803, 0.5728, 1.0, 0.5567, 1.0, 0.1933, 0.5408, 0.1933, 0.5683, 0.1658, 0.5683, 0.164, 0.539, 0.1364, 0.5683, 0.125, 0.5683, 0.125, 0.5522, 0.1447, 0.5522, 0.1933, 0.5114, 0.1772, 0.5197, 0.1772, 0.5, 0.1933, 0.5, 0.8342, 0.5683, 0.8067, 0.5683, 0.8067, 0.5408, 0.836, 0.539, 0.8067, 0.5114, 0.8067, 0.5, 0.8228, 0.5, 0.8228, 0.5197, 0.8636, 0.5683, 0.8553, 0.5522, 0.875, 0.5522, 0.875, 0.5683, 0.3067, 0.7092, 0.3067, 0.6978, 0.3228, 0.6978, 0.3228, 0.7175, 0.4044, 0.6817, 0.4272, 0.6817, 0.4272, 0.6978, 0.3878, 0.6978, 0.3067, 0.7386, 0.3228, 0.7303, 0.3228, 0.75, 0.3067, 0.75, 0.6544, 0.6817, 0.6772, 0.6817, 0.6772, 0.6978, 0.6378, 0.6978, 0.6933, 0.7386, 0.6933, 0.75, 0.6772, 0.75, 0.6772, 0.7303, 0.5956, 0.6817, 0.6122, 0.6978, 0.5728, 0.6978, 0.5728, 0.6817, 0.3456, 0.5683, 0.3228, 0.5683, 0.3228, 0.5522, 0.3622, 0.5522, 0.3067, 0.5114, 0.3067, 0.5, 0.3228, 0.5, 0.3228, 0.5197, 0.4044, 0.5683, 0.3878, 0.5522, 0.4272, 0.5522, 0.4272, 0.5683, 0.6933, 0.5408, 0.6933, 0.5522, 0.6772, 0.5522, 0.6772, 0.5325, 0.5956, 0.5683, 0.5728, 0.5683, 0.5728, 0.5522, 0.6122, 0.5522, 0.6933, 0.5114, 0.6772, 0.5197, 0.6772, 0.5, 0.6933, 0.5, 0.1364, 0.6817, 0.1658, 0.6817, 0.164, 0.711, 0.1513, 0.711, 0.1933, 0.7092, 0.1933, 0.7386, 0.164, 0.7237, 0.164, 0.711, 0.4433, 0.9592, 0.4433, 0.9886, 0.4272, 0.9803, 0.4272, 0.9675, 0.5567, 0.9886, 0.5567, 0.9592, 0.586, 0.961, 0.586, 0.9737, 0.8067, 0.7386, 0.8067, 0.7092, 0.8228, 0.7175, 0.8228, 0.7303, 0.8342, 0.6817, 0.8636, 0.6817, 0.8553, 0.6978, 0.8425, 0.6978, 0.1933, 0.5114, 0.1933, 0.5408, 0.164, 0.539, 0.164, 0.5263, 0.1658, 0.5683, 0.1364, 0.5683, 0.1513, 0.539, 0.164, 0.539, 0.4433, 0.2206, 0.4433, 0.2794, 0.4272, 0.2628, 0.4272, 0.2372, 0.8636, 0.5683, 0.8342, 0.5683, 0.836, 0.539, 0.8487, 0.539, 0.8067, 0.5408, 0.8067, 0.5114, 0.836, 0.5263, 0.836, 0.539, 0.5567, 0.2794, 0.5567, 0.2206, 0.5728, 0.2372, 0.5728, 0.2628, 0.3067, 0.7386, 0.3067, 0.7092, 0.336, 0.711, 0.336, 0.7237, 0.3456, 0.6817, 0.4044, 0.6817, 0.3878, 0.6978, 0.3622, 0.6978, 0.4433, 0.7206, 0.4433, 0.7794, 0.4272, 0.7628, 0.4272, 0.7372, 0.5956, 0.6817, 0.6544, 0.6817, 0.6378, 0.6978, 0.6122, 0.6978, 0.6933, 0.7092, 0.6933, 0.7386, 0.664, 0.7237, 0.664, 0.711, 0.5567, 0.7794, 0.5567, 0.7206, 0.5728, 0.7372, 0.5728, 0.7628, 0.4044, 0.5683, 0.3456, 0.5683, 0.3622, 0.5522, 0.3878, 0.5522, 0.3067, 0.5408, 0.3067, 0.5114, 0.336, 0.5263, 0.336, 0.539, 0.4433, 0.4706, 0.4433, 0.5294, 0.4272, 0.5128, 0.4272, 0.4872, 0.6933, 0.5114, 0.6933, 0.5408, 0.664, 0.539, 0.664, 0.5263, 0.6544, 0.5683, 0.5956, 0.5683, 0.6122, 0.5522, 0.6378, 0.5522, 0.5567, 0.5294, 0.5567, 0.4706, 0.5728, 0.4872, 0.5728, 0.5128, 0.1933, 0.5683, 0.1933, 0.6817, 0.1658, 0.6817, 0.1658, 0.5683, 0.4433, 0.06829, 0.4433, 0.1817, 0.4272, 0.1817, 0.4272, 0.06829, 0.4433, 0.9317, 0.5567, 0.9317, 0.5567, 0.9592, 0.4433, 0.9592, 0.5567, 0.06829, 0.4433, 0.06829, 0.4433, 0.05219, 0.5567, 0.05219, 0.8067, 0.6817, 0.8067, 0.5683, 0.8342, 0.5683, 0.8342, 0.6817, 0.5567, 0.1817, 0.5567, 0.06829, 0.5728, 0.06829, 0.5728, 0.1817, 0.5567, 0.3183, 0.4433, 0.3183, 0.4433, 0.2794, 0.5567, 0.2794, 0.4433, 0.1817, 0.5567, 0.1817, 0.5567, 0.2206, 0.4433, 0.2206, 0.3067, 0.5683, 0.1933, 0.5683, 0.1933, 0.5408, 0.3067, 0.5408, 0.4433, 0.3183, 0.4433, 0.4317, 0.4272, 0.4317, 0.4272, 0.3183, 0.8067, 0.5683, 0.6933, 0.5683, 0.6933, 0.5408, 0.8067, 0.5408, 0.5567, 0.4317, 0.5567, 0.3183, 0.5728, 0.3183, 0.5728, 0.4317, 0.5567, 0.5683, 0.4433, 0.5683, 0.4433, 0.5294, 0.5567, 0.5294, 0.4433, 0.4317, 0.5567, 0.4317, 0.5567, 0.4706, 0.4433, 0.4706, 0.3067, 0.6817, 0.3067, 0.5683, 0.3456, 0.5683, 0.3456, 0.6817, 0.4433, 0.5683, 0.4433, 0.6817, 0.4044, 0.6817, 0.4044, 0.5683, 0.6933, 0.5683, 0.6933, 0.6817, 0.6544, 0.6817, 0.6544, 0.5683, 0.5567, 0.6817, 0.5567, 0.5683, 0.5956, 0.5683, 0.5956, 0.6817, 0.5567, 0.8183, 0.4433, 0.8183, 0.4433, 0.7794, 0.5567, 0.7794, 0.4433, 0.6817, 0.5567, 0.6817, 0.5567, 0.7206, 0.4433, 0.7206, 0.1933, 0.6817, 0.3067, 0.6817, 0.3067, 0.7092, 0.1933, 0.7092, 0.4433, 0.8183, 0.4433, 0.9317, 0.4272, 0.9317, 0.4272, 0.8183, 0.6933, 0.6817, 0.8067, 0.6817, 0.8067, 0.7092, 0.6933, 0.7092, 0.5567, 0.9317, 0.5567, 0.8183, 0.5728, 0.8183, 0.5728, 0.9317, 0.1658, 0.5683, 0.1658, 0.6817, 0.1364, 0.6817, 0.1364, 0.5683])
me_cube_003.materials.append(mat_memebrane)
me_cube_003.use_remesh_preserve_volume = False
me_cube_003.use_remesh_preserve_attributes = False
me_cube_003.use_mirror_vertex_groups = False
me_cube_003.update()
me_icosphere = bpy.data.meshes.new('Icosphere')
me_icosphere.from_pydata([(0.5561, -0.6712, -0.8997), (2.598e-08, -1.729, 2.49e-09), (-0.8997, -0.6712, -0.5561), (-1.594e-07, 0.3864, -2.49e-09), (0.8997, -0.6712, 0.5561), (-0.5561, -0.6712, 0.8997), (0.121, -3.552, 0.5125), (-0.121, -3.552, -0.5125)], [], [(0, 2, 3), (1, 2, 7), (0, 3, 4), (1, 0, 4), (2, 5, 3), (2, 1, 5), (4, 3, 5), (4, 5, 6), (5, 1, 6), (1, 4, 6), (0, 1, 7), (2, 0, 7)])
me_icosphere.polygons.foreach_set('use_smooth', [True] * 12)
me_icosphere.polygons.foreach_set('material_index', [0, 1, 0, 0, 0, 0, 0, 1, 1, 1, 1, 1])
_uv = me_icosphere.uv_layers.new(name='UVMap')
_uv.uv.foreach_set('vector', [0.8182, 0.0, 0.6364, 0.1575, 0.8636, 0.2362, 0.4091, 0.2362, 0.6364, 0.1575, 0.4091, 0.2362, 0.2273, 0.07873, 0.0, 0.1575, 0.1818, 0.3149, 0.4091, 0.2362, 0.2273, 0.07873, 0.1818, 0.3149, 0.6364, 0.1575, 0.5909, 0.3937, 0.8636, 0.2362, 0.6364, 0.1575, 0.4091, 0.2362, 0.5909, 0.3937, 1.0, 0.3149, 0.8636, 0.2362, 0.9091, 0.4724, 1.0, 0.3149, 0.9091, 0.4724, 1.0, 0.3149, 0.5909, 0.3937, 0.4091, 0.2362, 0.5909, 0.3937, 0.4091, 0.2362, 0.1818, 0.3149, 0.4091, 0.2362, 0.2273, 0.07873, 0.4091, 0.2362, 0.2273, 0.07873, 0.6364, 0.1575, 0.8182, 0.0, 0.6364, 0.1575])
me_icosphere.materials.append(mat_lipid_head)
me_icosphere.materials.append(mat_lipid_tail)
me_icosphere.use_remesh_preserve_volume = False
me_icosphere.use_remesh_preserve_attributes = False
me_icosphere.use_mirror_vertex_groups = False
me_icosphere.update()
me_icosphere_001 = bpy.data.meshes.new('Icosphere.001')
me_icosphere_001.from_pydata([(-0.5561, -0.6294, -0.8997), (8.982e-07, 0.4282, 2.49e-09), (0.8997, -0.6294, -0.5561), (1.268e-06, -1.687, -2.49e-09), (-0.8997, -0.6294, 0.5561), (0.5561, -0.6294, 0.8997), (-0.121, 2.251, 0.5125), (0.121, 2.251, -0.5125)], [], [(0, 2, 3), (1, 2, 7), (0, 3, 4), (1, 0, 4), (2, 5, 3), (2, 1, 5), (4, 3, 5), (4, 5, 6), (5, 1, 6), (1, 4, 6), (0, 1, 7), (2, 0, 7)])
me_icosphere_001.polygons.foreach_set('use_smooth', [True] * 12)
me_icosphere_001.polygons.foreach_set('material_index', [0, 1, 0, 0, 0, 0, 0, 1, 1, 1, 1, 1])
_uv = me_icosphere_001.uv_layers.new(name='UVMap')
_uv.uv.foreach_set('vector', [0.8182, 0.0, 0.6364, 0.1575, 0.8636, 0.2362, 0.4091, 0.2362, 0.6364, 0.1575, 0.4091, 0.2362, 0.2273, 0.07873, 0.0, 0.1575, 0.1818, 0.3149, 0.4091, 0.2362, 0.2273, 0.07873, 0.1818, 0.3149, 0.6364, 0.1575, 0.5909, 0.3937, 0.8636, 0.2362, 0.6364, 0.1575, 0.4091, 0.2362, 0.5909, 0.3937, 1.0, 0.3149, 0.8636, 0.2362, 0.9091, 0.4724, 1.0, 0.3149, 0.9091, 0.4724, 1.0, 0.3149, 0.5909, 0.3937, 0.4091, 0.2362, 0.5909, 0.3937, 0.4091, 0.2362, 0.1818, 0.3149, 0.4091, 0.2362, 0.2273, 0.07873, 0.4091, 0.2362, 0.2273, 0.07873, 0.6364, 0.1575, 0.8182, 0.0, 0.6364, 0.1575])
me_icosphere_001.materials.append(mat_lipid_head)
me_icosphere_001.materials.append(mat_lipid_tail)
me_icosphere_001.use_remesh_preserve_volume = False
me_icosphere_001.use_remesh_preserve_attributes = False
me_icosphere_001.use_mirror_vertex_groups = False
me_icosphere_001.update()
me_cylinder = bpy.data.meshes.new('Cylinder')
me_cylinder.from_pydata([(0.0, 1.104, 0.7985), (0.0, -4.616, 0.7985), (0.9511, 1.104, 0.1075), (0.9511, -4.616, 0.1075), (0.5878, 1.104, -1.011), (0.5878, -4.616, -1.011), (-0.5878, 1.104, -1.011), (-0.5878, -4.616, -1.011), (-0.9511, 1.104, 0.1075), (-0.9511, -4.616, 0.1075), (0.0, -1.756, 0.4688), (0.6375, -1.756, 0.005604), (0.394, -1.756, -0.7438), (-0.394, -1.756, -0.7438), (-0.6375, -1.756, 0.005604)], [], [(10, 1, 3, 11), (11, 3, 5, 12), (12, 5, 7, 13), (3, 1, 9, 7, 5), (13, 7, 9, 14), (14, 9, 1, 10), (0, 2, 4, 6, 8), (8, 14, 10, 0), (6, 13, 14, 8), (4, 12, 13, 6), (2, 11, 12, 4), (0, 10, 11, 2)])
me_cylinder.polygons.foreach_set('use_smooth', [True] * 12)
_uv = me_cylinder.uv_layers.new(name='UVMap')
_uv.uv.foreach_set('vector', [1.0, 0.75, 1.0, 1.0, 0.8, 1.0, 0.8, 0.75, 0.8, 0.75, 0.8, 1.0, 0.6, 1.0, 0.6, 0.75, 0.6, 0.75, 0.6, 1.0, 0.4, 1.0, 0.4, 0.75, 0.4783, 0.3242, 0.25, 0.49, 0.02175, 0.3242, 0.1089, 0.05584, 0.3911, 0.05584, 0.4, 0.75, 0.4, 1.0, 0.2, 1.0, 0.2, 0.75, 0.2, 0.75, 0.2, 1.0, 2.98e-08, 1.0, 2.98e-08, 0.75, 0.75, 0.49, 0.9783, 0.3242, 0.8911, 0.05584, 0.6089, 0.05584, 0.5217, 0.3242, 0.2, 0.5, 0.2, 0.75, 2.98e-08, 0.75, 2.98e-08, 0.5, 0.4, 0.5, 0.4, 0.75, 0.2, 0.75, 0.2, 0.5, 0.6, 0.5, 0.6, 0.75, 0.4, 0.75, 0.4, 0.5, 0.8, 0.5, 0.8, 0.75, 0.6, 0.75, 0.6, 0.5, 1.0, 0.5, 1.0, 0.75, 0.8, 0.75, 0.8, 0.5])
me_cylinder.materials.append(mat_protein)
me_cylinder.use_remesh_preserve_volume = False
me_cylinder.use_remesh_preserve_attributes = False
me_cylinder.use_mirror_vertex_groups = False
me_cylinder.update()
me_plane = bpy.data.meshes.new('Plane')
me_plane.from_pydata([(1.41, 0.4999, 0.0), (-0.01689, 1.886, 0.0), (0.007687, -0.9262, 0.0), (-1.418, 0.476, 0.0), (1.385, 3.297, 0.0), (-0.03062, 4.74, 0.0), (-1.444, 3.273, 0.0), (1.361, 6.125, 0.0), (-0.06217, 7.583, 0.0), (-1.468, 6.101, 0.0), (1.343, 8.953, 0.0), (-0.1002, 10.35, 0.0), (-1.492, 8.93, 0.0), (3.307, 8.543, 0.0), (3.728, 10.51, 0.0), (1.759, 10.91, 0.0), (5.698, 10.12, 0.0), (6.107, 12.08, 0.0), (4.15, 12.49, 0.0), (0.06473, 12.34, 0.0), (-2.103, 10.53, 0.0), (-1.935, 12.51, 0.0), (-1.767, 14.49, 0.0), (-3.935, 12.67, 0.0), (-3.759, 14.67, 0.0)], [], [(0, 1, 3, 2), (4, 5, 6, 1), (7, 8, 9, 5), (10, 11, 12, 8), (13, 14, 15, 10), (16, 17, 18, 14), (11, 19, 21, 20), (21, 22, 24, 23)])
_uv = me_plane.uv_layers.new(name='UVMap')
_uv.uv.foreach_set('vector', [0.0, 0.0, 1.0, 0.0, 1.0, 1.0, 0.0, 1.0, 0.0, 0.0, 1.0, 0.0, 1.0, 1.0, 0.0, 1.0, 0.0, 0.0, 1.0, 0.0, 1.0, 1.0, 0.0, 1.0, 0.0, 0.0, 1.0, 0.0, 1.0, 1.0, 0.0, 1.0, 0.0, 0.0, 1.0, 0.0, 1.0, 1.0, 0.0, 1.0, 0.0, 0.0, 1.0, 0.0, 1.0, 1.0, 0.0, 1.0, 0.0, 0.0, 1.0, 0.0, 1.0, 1.0, 0.0, 1.0, 0.0, 0.0, 1.0, 0.0, 1.0, 1.0, 0.0, 1.0])
me_plane.materials.append(mat_material_001)
me_plane.use_remesh_preserve_volume = False
me_plane.use_remesh_preserve_attributes = False
me_plane.use_mirror_vertex_groups = False
me_plane.update()

# ---- objects
ob_camera = bpy.data.objects.new('Camera', cam_camera)
ob_cube = bpy.data.objects.new('Cube', me_cube_001)
ob_innermembrane = bpy.data.objects.new('innerMembrane', me_cube_002)
ob_outermembrane = bpy.data.objects.new('outerMembrane', me_cube_003)
ob_lipid = bpy.data.objects.new('lipid', me_icosphere)
ob_lipid_001 = bpy.data.objects.new('lipid.001', me_icosphere_001)
ob_protein = bpy.data.objects.new('protein', me_cylinder)
ob_sugar = bpy.data.objects.new('sugar', me_plane)

# ---- transforms, parenting, visibility, modifiers, constraints
ob_camera.location = (29.25, -41.65, 27.97)
ob_camera.rotation_euler = (1.067, -1.816e-07, 0.6119)
ob_camera.lock_rotations_4d = False
ob_camera.empty_display_type = 'ARROWS'
ob_camera.color = (0.0, 0.0, 0.0, 0.0)
ob_camera.display_type = 'WIRE'
ob_camera.lineart.crease_threshold = 0.0
ob_cube.location = (8.0, -8.0, 0.0)
ob_cube.scale = (8.0, 8.0, 8.0)
ob_cube.lineart.crease_threshold = 0.0
ob_innermembrane.location = (0.0, 0.0, 0.0)
ob_innermembrane.scale = (8.0, 8.0, 4.714)
ob_innermembrane.lineart.crease_threshold = 0.0
_m = ob_innermembrane.modifiers.new('ParticleSettings', 'PARTICLE_SYSTEM')
_m = ob_innermembrane.modifiers.new('Solidify', 'SOLIDIFY')
_m.nonmanifold_thickness_mode = 'FIXED'
_m.nonmanifold_merge_threshold = 0.0003
_m = ob_innermembrane.modifiers.new('Boolean', 'BOOLEAN')
_m.object = ob_cube
_m.solver = 'FAST'
ob_outermembrane.location = (0.0, 0.0, 0.0)
ob_outermembrane.scale = (9.121, 9.121, 5.375)
ob_outermembrane.lineart.crease_threshold = 0.0
_m = ob_outermembrane.modifiers.new('ParticleSettings', 'PARTICLE_SYSTEM')
_m = ob_outermembrane.modifiers.new('ParticleSettings.001', 'PARTICLE_SYSTEM')
_m = ob_outermembrane.modifiers.new('ParticleSettings.002', 'PARTICLE_SYSTEM')
_m = ob_outermembrane.modifiers.new('Solidify', 'SOLIDIFY')
_m.nonmanifold_thickness_mode = 'FIXED'
_m.nonmanifold_merge_threshold = 0.0003
_m = ob_outermembrane.modifiers.new('Boolean', 'BOOLEAN')
_m.object = ob_cube
_m.solver = 'FAST'
ob_lipid.location = (0.0, -24.26, 0.0)
ob_lipid.lineart.crease_threshold = 0.0
ob_lipid_001.location = (-4.795, -24.26, 0.0)
ob_lipid_001.lineart.crease_threshold = 0.0
ob_protein.location = (0.4794, -29.66, -1.128)
ob_protein.scale = (1.0, 1.369, 1.0)
ob_protein.lineart.crease_threshold = 0.0
ob_sugar.location = (5.936, -35.78, -1.489)
ob_sugar.lineart.crease_threshold = 0.0

# ---- collection membership
col_collection.objects.link(ob_camera)
col_collection.objects.link(ob_cube)
col_collection.objects.link(ob_innermembrane)
col_collection.objects.link(ob_outermembrane)
col_collection.objects.link(ob_lipid)
col_collection.objects.link(ob_lipid_001)
col_collection.objects.link(ob_protein)
col_collection.objects.link(ob_sugar)

# ---- scene / render settings (as saved in the file)
scene.camera = ob_camera
scene.frame_start = 1; scene.frame_end = 250; scene.frame_set(1)
scene.render.engine = 'BLENDER_EEVEE_NEXT'
scene.cycles.use_denoising = False
scene.cycles.samples = 128
scene.cycles.sampling_pattern = 'TABULATED_SOBOL'
scene.cycles.use_adaptive_sampling = False
scene.cycles.use_light_tree = False
scene.view_settings.view_transform = 'Filmic'
bpy.context.view_layer.update()
